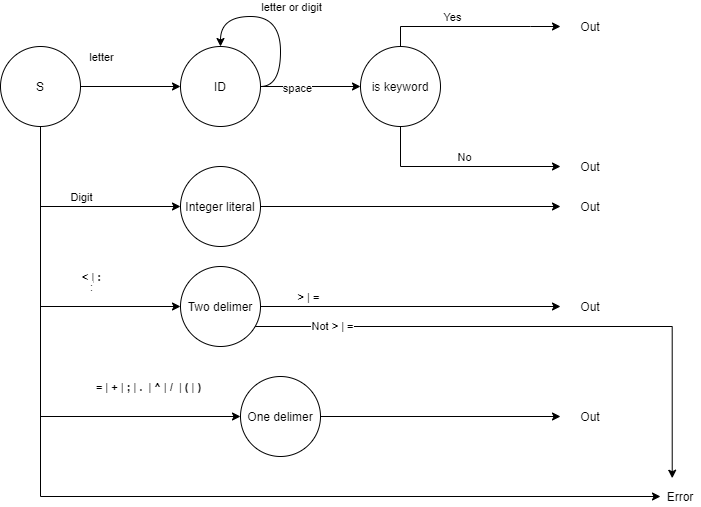

The diagram above was exported from draw.io. Its source (the exported page's mxGraphModel, read from the mxfile embedded in the PNG):
<mxGraphModel dx="1024" dy="601" grid="1" gridSize="10" guides="1" tooltips="1" connect="1" arrows="1" fold="1" page="1" pageScale="1" pageWidth="850" pageHeight="1100" math="0" shadow="0">
  <root>
    <mxCell id="0" />
    <mxCell id="1" parent="0" />
    <mxCell id="uBzLvNHWBa-9n6joDqml-4" style="edgeStyle=orthogonalEdgeStyle;rounded=0;orthogonalLoop=1;jettySize=auto;html=1;" edge="1" parent="1" source="uBzLvNHWBa-9n6joDqml-1" target="uBzLvNHWBa-9n6joDqml-3">
      <mxGeometry relative="1" as="geometry" />
    </mxCell>
    <mxCell id="uBzLvNHWBa-9n6joDqml-5" value="letter" style="edgeLabel;html=1;align=center;verticalAlign=middle;resizable=0;points=[];" vertex="1" connectable="0" parent="uBzLvNHWBa-9n6joDqml-4">
      <mxGeometry x="-0.264" y="2" relative="1" as="geometry">
        <mxPoint x="-17" y="-28" as="offset" />
      </mxGeometry>
    </mxCell>
    <mxCell id="uBzLvNHWBa-9n6joDqml-19" style="edgeStyle=orthogonalEdgeStyle;rounded=0;orthogonalLoop=1;jettySize=auto;html=1;exitX=0.5;exitY=1;exitDx=0;exitDy=0;entryX=0;entryY=0.5;entryDx=0;entryDy=0;" edge="1" parent="1" source="uBzLvNHWBa-9n6joDqml-1" target="uBzLvNHWBa-9n6joDqml-18">
      <mxGeometry relative="1" as="geometry" />
    </mxCell>
    <mxCell id="uBzLvNHWBa-9n6joDqml-20" value="Digit" style="edgeLabel;html=1;align=center;verticalAlign=middle;resizable=0;points=[];" vertex="1" connectable="0" parent="uBzLvNHWBa-9n6joDqml-19">
      <mxGeometry x="-0.2727" y="38" relative="1" as="geometry">
        <mxPoint x="40" y="28" as="offset" />
      </mxGeometry>
    </mxCell>
    <mxCell id="uBzLvNHWBa-9n6joDqml-29" style="edgeStyle=orthogonalEdgeStyle;rounded=0;orthogonalLoop=1;jettySize=auto;html=1;exitX=0.5;exitY=1;exitDx=0;exitDy=0;entryX=0;entryY=0.5;entryDx=0;entryDy=0;" edge="1" parent="1" source="uBzLvNHWBa-9n6joDqml-1" target="uBzLvNHWBa-9n6joDqml-28">
      <mxGeometry relative="1" as="geometry" />
    </mxCell>
    <mxCell id="uBzLvNHWBa-9n6joDqml-30" value="&lt;b&gt;&amp;lt;&lt;/b&gt; | &lt;b&gt;:&lt;/b&gt;" style="edgeLabel;html=1;align=center;verticalAlign=middle;resizable=0;points=[];" vertex="1" connectable="0" parent="uBzLvNHWBa-9n6joDqml-29">
      <mxGeometry x="0.0909" y="36" relative="1" as="geometry">
        <mxPoint x="14" y="-25" as="offset" />
      </mxGeometry>
    </mxCell>
    <mxCell id="uBzLvNHWBa-9n6joDqml-31" value=":" style="edgeLabel;html=1;align=center;verticalAlign=middle;resizable=0;points=[];" vertex="1" connectable="0" parent="uBzLvNHWBa-9n6joDqml-29">
      <mxGeometry x="0.0788" y="63" relative="1" as="geometry">
        <mxPoint x="-13" y="-13" as="offset" />
      </mxGeometry>
    </mxCell>
    <mxCell id="uBzLvNHWBa-9n6joDqml-39" style="edgeStyle=orthogonalEdgeStyle;rounded=0;orthogonalLoop=1;jettySize=auto;html=1;exitX=0.5;exitY=1;exitDx=0;exitDy=0;entryX=0;entryY=0.5;entryDx=0;entryDy=0;" edge="1" parent="1" source="uBzLvNHWBa-9n6joDqml-1" target="uBzLvNHWBa-9n6joDqml-38">
      <mxGeometry relative="1" as="geometry" />
    </mxCell>
    <mxCell id="uBzLvNHWBa-9n6joDqml-40" value="&lt;p class=&quot;MsoNormal&quot;&gt;&lt;b&gt;&lt;span lang=&quot;LV&quot;&gt;=&lt;/span&gt;&lt;/b&gt;&lt;span lang=&quot;LV&quot;&gt; | &lt;b&gt;+&lt;/b&gt; | &lt;b&gt;;&lt;/b&gt; | &lt;b&gt;.&lt;/b&gt; &amp;nbsp;| &lt;b&gt;^&lt;/b&gt; | &lt;b&gt;/&lt;/b&gt; &amp;nbsp;| &lt;b&gt;(&lt;/b&gt; | &lt;b&gt;)&lt;/b&gt;&lt;/span&gt;&lt;/p&gt;" style="edgeLabel;html=1;align=center;verticalAlign=middle;resizable=0;points=[];" vertex="1" connectable="0" parent="uBzLvNHWBa-9n6joDqml-39">
      <mxGeometry x="0.3333" y="45" relative="1" as="geometry">
        <mxPoint x="70" y="15" as="offset" />
      </mxGeometry>
    </mxCell>
    <mxCell id="uBzLvNHWBa-9n6joDqml-44" style="edgeStyle=orthogonalEdgeStyle;rounded=0;orthogonalLoop=1;jettySize=auto;html=1;exitX=0.5;exitY=1;exitDx=0;exitDy=0;entryX=0;entryY=0.5;entryDx=0;entryDy=0;" edge="1" parent="1" source="uBzLvNHWBa-9n6joDqml-1" target="uBzLvNHWBa-9n6joDqml-43">
      <mxGeometry relative="1" as="geometry">
        <mxPoint x="650" y="520" as="targetPoint" />
        <Array as="points">
          <mxPoint x="130" y="520" />
        </Array>
      </mxGeometry>
    </mxCell>
    <mxCell id="uBzLvNHWBa-9n6joDqml-1" value="S" style="ellipse;whiteSpace=wrap;html=1;aspect=fixed;" vertex="1" parent="1">
      <mxGeometry x="90" y="70" width="80" height="80" as="geometry" />
    </mxCell>
    <mxCell id="uBzLvNHWBa-9n6joDqml-9" style="edgeStyle=orthogonalEdgeStyle;curved=1;rounded=0;orthogonalLoop=1;jettySize=auto;html=1;exitX=1;exitY=0.5;exitDx=0;exitDy=0;entryX=0;entryY=0.5;entryDx=0;entryDy=0;" edge="1" parent="1" source="uBzLvNHWBa-9n6joDqml-3" target="uBzLvNHWBa-9n6joDqml-8">
      <mxGeometry relative="1" as="geometry" />
    </mxCell>
    <mxCell id="uBzLvNHWBa-9n6joDqml-52" value="space" style="edgeLabel;html=1;align=center;verticalAlign=middle;resizable=0;points=[];" vertex="1" connectable="0" parent="uBzLvNHWBa-9n6joDqml-9">
      <mxGeometry x="-0.284" y="-1" relative="1" as="geometry">
        <mxPoint as="offset" />
      </mxGeometry>
    </mxCell>
    <mxCell id="uBzLvNHWBa-9n6joDqml-3" value="ID" style="ellipse;whiteSpace=wrap;html=1;aspect=fixed;" vertex="1" parent="1">
      <mxGeometry x="270" y="70" width="80" height="80" as="geometry" />
    </mxCell>
    <mxCell id="uBzLvNHWBa-9n6joDqml-6" style="edgeStyle=orthogonalEdgeStyle;rounded=0;orthogonalLoop=1;jettySize=auto;html=1;exitX=1;exitY=0.5;exitDx=0;exitDy=0;entryX=0.5;entryY=0;entryDx=0;entryDy=0;curved=1;" edge="1" parent="1" source="uBzLvNHWBa-9n6joDqml-3" target="uBzLvNHWBa-9n6joDqml-3">
      <mxGeometry relative="1" as="geometry">
        <Array as="points">
          <mxPoint x="370" y="110" />
          <mxPoint x="370" y="40" />
          <mxPoint x="310" y="40" />
        </Array>
      </mxGeometry>
    </mxCell>
    <mxCell id="uBzLvNHWBa-9n6joDqml-7" value="letter or digit" style="edgeLabel;html=1;align=center;verticalAlign=middle;resizable=0;points=[];" vertex="1" connectable="0" parent="uBzLvNHWBa-9n6joDqml-6">
      <mxGeometry x="0.1467" y="3" relative="1" as="geometry">
        <mxPoint x="23" y="-13" as="offset" />
      </mxGeometry>
    </mxCell>
    <mxCell id="uBzLvNHWBa-9n6joDqml-11" style="edgeStyle=orthogonalEdgeStyle;rounded=0;orthogonalLoop=1;jettySize=auto;html=1;exitX=0.5;exitY=0;exitDx=0;exitDy=0;" edge="1" parent="1" source="uBzLvNHWBa-9n6joDqml-8">
      <mxGeometry relative="1" as="geometry">
        <mxPoint x="650" y="50" as="targetPoint" />
        <Array as="points">
          <mxPoint x="490" y="50" />
          <mxPoint x="620" y="50" />
        </Array>
      </mxGeometry>
    </mxCell>
    <mxCell id="uBzLvNHWBa-9n6joDqml-14" value="Yes" style="edgeLabel;html=1;align=center;verticalAlign=middle;resizable=0;points=[];" vertex="1" connectable="0" parent="uBzLvNHWBa-9n6joDqml-11">
      <mxGeometry x="-0.2133" y="-4" relative="1" as="geometry">
        <mxPoint y="-14" as="offset" />
      </mxGeometry>
    </mxCell>
    <mxCell id="uBzLvNHWBa-9n6joDqml-12" style="edgeStyle=orthogonalEdgeStyle;rounded=0;orthogonalLoop=1;jettySize=auto;html=1;exitX=0.5;exitY=1;exitDx=0;exitDy=0;" edge="1" parent="1" source="uBzLvNHWBa-9n6joDqml-8">
      <mxGeometry relative="1" as="geometry">
        <mxPoint x="650" y="190" as="targetPoint" />
        <Array as="points">
          <mxPoint x="490" y="190" />
        </Array>
      </mxGeometry>
    </mxCell>
    <mxCell id="uBzLvNHWBa-9n6joDqml-15" value="No" style="edgeLabel;html=1;align=center;verticalAlign=middle;resizable=0;points=[];" vertex="1" connectable="0" parent="uBzLvNHWBa-9n6joDqml-12">
      <mxGeometry x="0.028" relative="1" as="geometry">
        <mxPoint y="-10" as="offset" />
      </mxGeometry>
    </mxCell>
    <mxCell id="uBzLvNHWBa-9n6joDqml-8" value="is keyword" style="ellipse;whiteSpace=wrap;html=1;aspect=fixed;" vertex="1" parent="1">
      <mxGeometry x="450" y="70" width="80" height="80" as="geometry" />
    </mxCell>
    <mxCell id="uBzLvNHWBa-9n6joDqml-13" value="Out" style="text;html=1;strokeColor=none;fillColor=none;align=center;verticalAlign=middle;whiteSpace=wrap;rounded=0;" vertex="1" parent="1">
      <mxGeometry x="660" y="40" width="40" height="20" as="geometry" />
    </mxCell>
    <mxCell id="uBzLvNHWBa-9n6joDqml-17" value="Out" style="text;html=1;strokeColor=none;fillColor=none;align=center;verticalAlign=middle;whiteSpace=wrap;rounded=0;" vertex="1" parent="1">
      <mxGeometry x="660" y="180" width="40" height="20" as="geometry" />
    </mxCell>
    <mxCell id="uBzLvNHWBa-9n6joDqml-25" style="edgeStyle=orthogonalEdgeStyle;curved=1;rounded=0;orthogonalLoop=1;jettySize=auto;html=1;exitX=1;exitY=0.5;exitDx=0;exitDy=0;" edge="1" parent="1" source="uBzLvNHWBa-9n6joDqml-18">
      <mxGeometry relative="1" as="geometry">
        <mxPoint x="650" y="230" as="targetPoint" />
      </mxGeometry>
    </mxCell>
    <mxCell id="uBzLvNHWBa-9n6joDqml-18" value="Integer literal" style="ellipse;whiteSpace=wrap;html=1;aspect=fixed;" vertex="1" parent="1">
      <mxGeometry x="270" y="190" width="80" height="80" as="geometry" />
    </mxCell>
    <mxCell id="uBzLvNHWBa-9n6joDqml-26" value="Out" style="text;html=1;strokeColor=none;fillColor=none;align=center;verticalAlign=middle;whiteSpace=wrap;rounded=0;" vertex="1" parent="1">
      <mxGeometry x="660" y="220" width="40" height="20" as="geometry" />
    </mxCell>
    <mxCell id="uBzLvNHWBa-9n6joDqml-34" style="edgeStyle=orthogonalEdgeStyle;curved=1;rounded=0;orthogonalLoop=1;jettySize=auto;html=1;exitX=1;exitY=0.5;exitDx=0;exitDy=0;" edge="1" parent="1" source="uBzLvNHWBa-9n6joDqml-28">
      <mxGeometry relative="1" as="geometry">
        <mxPoint x="650" y="330" as="targetPoint" />
      </mxGeometry>
    </mxCell>
    <mxCell id="uBzLvNHWBa-9n6joDqml-36" value="&lt;b&gt;&amp;gt;&lt;/b&gt; | &lt;b&gt;=&lt;/b&gt;" style="edgeLabel;html=1;align=center;verticalAlign=middle;resizable=0;points=[];" vertex="1" connectable="0" parent="uBzLvNHWBa-9n6joDqml-34">
      <mxGeometry x="-0.688" y="2" relative="1" as="geometry">
        <mxPoint y="-8" as="offset" />
      </mxGeometry>
    </mxCell>
    <mxCell id="uBzLvNHWBa-9n6joDqml-48" style="edgeStyle=orthogonalEdgeStyle;rounded=0;orthogonalLoop=1;jettySize=auto;html=1;exitX=1;exitY=1;exitDx=0;exitDy=0;entryX=0.5;entryY=0;entryDx=0;entryDy=0;" edge="1" parent="1">
      <mxGeometry relative="1" as="geometry">
        <mxPoint x="330.00427124746216" y="350.00427124746216" as="sourcePoint" />
        <mxPoint x="761.72" y="501.72" as="targetPoint" />
      </mxGeometry>
    </mxCell>
    <mxCell id="uBzLvNHWBa-9n6joDqml-51" value="Not&amp;nbsp;&lt;b&gt;&amp;gt;&lt;/b&gt;&amp;nbsp;|&amp;nbsp;&lt;b&gt;=&lt;/b&gt;" style="edgeLabel;html=1;align=center;verticalAlign=middle;resizable=0;points=[];" vertex="1" connectable="0" parent="uBzLvNHWBa-9n6joDqml-48">
      <mxGeometry x="-0.6887" y="1" relative="1" as="geometry">
        <mxPoint as="offset" />
      </mxGeometry>
    </mxCell>
    <mxCell id="uBzLvNHWBa-9n6joDqml-28" value="Two delimer" style="ellipse;whiteSpace=wrap;html=1;aspect=fixed;" vertex="1" parent="1">
      <mxGeometry x="270" y="290" width="80" height="80" as="geometry" />
    </mxCell>
    <mxCell id="uBzLvNHWBa-9n6joDqml-37" value="Out" style="text;html=1;strokeColor=none;fillColor=none;align=center;verticalAlign=middle;whiteSpace=wrap;rounded=0;" vertex="1" parent="1">
      <mxGeometry x="660" y="320" width="40" height="20" as="geometry" />
    </mxCell>
    <mxCell id="uBzLvNHWBa-9n6joDqml-41" style="edgeStyle=orthogonalEdgeStyle;rounded=0;orthogonalLoop=1;jettySize=auto;html=1;exitX=1;exitY=0.5;exitDx=0;exitDy=0;" edge="1" parent="1" source="uBzLvNHWBa-9n6joDqml-38">
      <mxGeometry relative="1" as="geometry">
        <mxPoint x="650" y="440" as="targetPoint" />
      </mxGeometry>
    </mxCell>
    <mxCell id="uBzLvNHWBa-9n6joDqml-38" value="One delimer" style="ellipse;whiteSpace=wrap;html=1;aspect=fixed;" vertex="1" parent="1">
      <mxGeometry x="330" y="400" width="80" height="80" as="geometry" />
    </mxCell>
    <mxCell id="uBzLvNHWBa-9n6joDqml-42" value="Out" style="text;html=1;strokeColor=none;fillColor=none;align=center;verticalAlign=middle;whiteSpace=wrap;rounded=0;" vertex="1" parent="1">
      <mxGeometry x="660" y="430" width="40" height="20" as="geometry" />
    </mxCell>
    <mxCell id="uBzLvNHWBa-9n6joDqml-43" value="Error" style="text;html=1;strokeColor=none;fillColor=none;align=center;verticalAlign=middle;whiteSpace=wrap;rounded=0;" vertex="1" parent="1">
      <mxGeometry x="750" y="510" width="40" height="20" as="geometry" />
    </mxCell>
  </root>
</mxGraphModel>